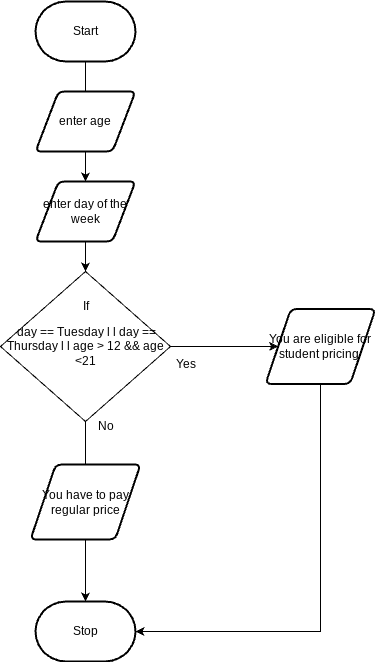

The diagram above was exported from draw.io. Its source (the exported page's mxGraphModel, read from the mxfile embedded in the PNG):
<mxGraphModel dx="467" dy="390" grid="1" gridSize="10" guides="1" tooltips="1" connect="1" arrows="1" fold="1" page="1" pageScale="1" pageWidth="850" pageHeight="1100" math="0" shadow="0">
  <root>
    <mxCell id="0" />
    <mxCell id="1" parent="0" />
    <mxCell id="4" style="edgeStyle=orthogonalEdgeStyle;html=1;rounded=0;" parent="1" source="9" target="3" edge="1">
      <mxGeometry relative="1" as="geometry" />
    </mxCell>
    <mxCell id="2" value="Start" style="strokeWidth=2;html=1;shape=mxgraph.flowchart.terminator;whiteSpace=wrap;" parent="1" vertex="1">
      <mxGeometry x="230" y="50" width="100" height="60" as="geometry" />
    </mxCell>
    <mxCell id="3" value="Stop" style="strokeWidth=2;html=1;shape=mxgraph.flowchart.terminator;whiteSpace=wrap;" parent="1" vertex="1">
      <mxGeometry x="230" y="650" width="100" height="60" as="geometry" />
    </mxCell>
    <mxCell id="7" value="" style="edgeStyle=orthogonalEdgeStyle;html=1;rounded=0;" parent="1" source="2" target="6" edge="1">
      <mxGeometry relative="1" as="geometry">
        <mxPoint x="280" y="110" as="sourcePoint" />
        <mxPoint x="280" y="450" as="targetPoint" />
      </mxGeometry>
    </mxCell>
    <mxCell id="6" value="enter day of the week" style="shape=parallelogram;html=1;strokeWidth=2;perimeter=parallelogramPerimeter;whiteSpace=wrap;rounded=1;arcSize=12;size=0.23;" parent="1" vertex="1">
      <mxGeometry x="230" y="230" width="100" height="60" as="geometry" />
    </mxCell>
    <mxCell id="8" value="enter age" style="shape=parallelogram;html=1;strokeWidth=2;perimeter=parallelogramPerimeter;whiteSpace=wrap;rounded=1;arcSize=12;size=0.23;" parent="1" vertex="1">
      <mxGeometry x="230" y="140" width="100" height="60" as="geometry" />
    </mxCell>
    <mxCell id="10" value="" style="edgeStyle=orthogonalEdgeStyle;html=1;rounded=0;" parent="1" source="6" target="9" edge="1">
      <mxGeometry relative="1" as="geometry">
        <mxPoint x="280" y="290" as="sourcePoint" />
        <mxPoint x="280" y="620" as="targetPoint" />
      </mxGeometry>
    </mxCell>
    <mxCell id="11" style="edgeStyle=none;html=1;" parent="1" source="9" target="12" edge="1">
      <mxGeometry relative="1" as="geometry">
        <mxPoint x="480" y="395" as="targetPoint" />
      </mxGeometry>
    </mxCell>
    <mxCell id="9" value="&amp;nbsp;day == Tuesday l l day == Thursday l l age &amp;gt; 12 &amp;amp;&amp;amp; age &amp;lt;21" style="rhombus;whiteSpace=wrap;html=1;" parent="1" vertex="1">
      <mxGeometry x="195" y="320" width="170" height="150" as="geometry" />
    </mxCell>
    <mxCell id="16" style="edgeStyle=elbowEdgeStyle;html=1;rounded=0;elbow=vertical;" parent="1" source="12" target="3" edge="1">
      <mxGeometry relative="1" as="geometry">
        <mxPoint x="510" y="720" as="targetPoint" />
        <Array as="points">
          <mxPoint x="430" y="680" />
        </Array>
      </mxGeometry>
    </mxCell>
    <mxCell id="12" value="You are eligible for student pricing&amp;nbsp;" style="shape=parallelogram;html=1;strokeWidth=2;perimeter=parallelogramPerimeter;whiteSpace=wrap;rounded=1;arcSize=12;size=0.23;" parent="1" vertex="1">
      <mxGeometry x="460" y="357.5" width="110" height="75" as="geometry" />
    </mxCell>
    <mxCell id="13" value="Yes" style="text;html=1;align=center;verticalAlign=middle;resizable=0;points=[];autosize=1;strokeColor=none;fillColor=none;" parent="1" vertex="1">
      <mxGeometry x="360" y="398" width="40" height="30" as="geometry" />
    </mxCell>
    <mxCell id="14" value="No" style="text;html=1;align=center;verticalAlign=middle;resizable=0;points=[];autosize=1;strokeColor=none;fillColor=none;" parent="1" vertex="1">
      <mxGeometry x="280" y="460" width="40" height="30" as="geometry" />
    </mxCell>
    <mxCell id="15" value="You have to pay regular price" style="shape=parallelogram;html=1;strokeWidth=2;perimeter=parallelogramPerimeter;whiteSpace=wrap;rounded=1;arcSize=12;size=0.23;" parent="1" vertex="1">
      <mxGeometry x="225" y="513" width="110" height="75" as="geometry" />
    </mxCell>
    <mxCell id="17" value="If" style="text;html=1;align=center;verticalAlign=middle;resizable=0;points=[];autosize=1;strokeColor=none;fillColor=none;" vertex="1" parent="1">
      <mxGeometry x="265" y="340" width="30" height="30" as="geometry" />
    </mxCell>
  </root>
</mxGraphModel>